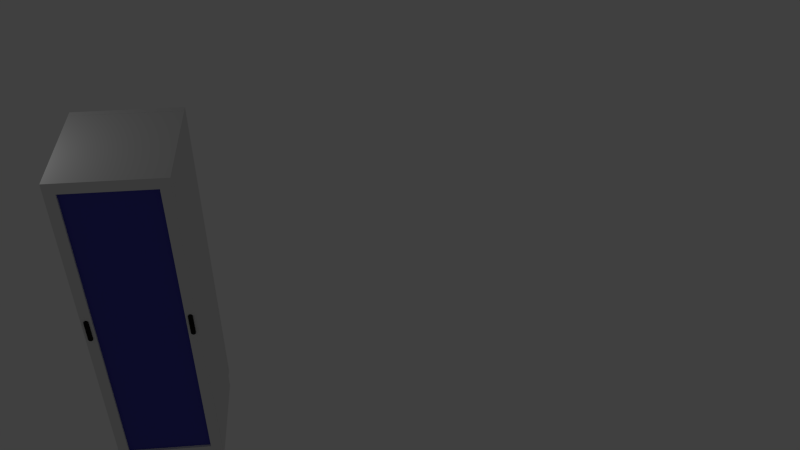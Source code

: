 # Source: serverschrank.blend  (saved by Blender 2.71.0; exported with 4.5.12 LTS)
import bpy
from mathutils import Matrix  # noqa: F401  (used for matrix-valued properties, if any)

bpy.ops.wm.read_factory_settings(use_empty=True)
scene = bpy.context.scene
scene.name = 'Scene'

# ---- collections
col_collection_1 = bpy.data.collections.new('Collection 1'); scene.collection.children.link(col_collection_1)

# ---- materials (node trees are filled in below, after node groups)
mat_body_material = bpy.data.materials.new('Body_Material')
mat_body_material.alpha_threshold = 0.0
mat_body_material.use_transparent_shadow = False
mat_body_material.roughness = 0.5
mat_body_material.line_color = (0.0, 0.0, 0.0, 1.0)
mat_door_grid = bpy.data.materials.new('Door_Grid')
mat_door_grid.alpha_threshold = 0.0
mat_door_grid.use_transparent_shadow = False
mat_door_grid.diffuse_color = (0.07318, 0.07184, 0.4292, 1.0)
mat_door_grid.roughness = 0.5
mat_door_grid.line_color = (0.0, 0.0, 0.0, 1.0)
mat_server_schrank_socket = bpy.data.materials.new('server_schrank_socket')
mat_server_schrank_socket.alpha_threshold = 0.0
mat_server_schrank_socket.use_transparent_shadow = False
mat_server_schrank_socket.diffuse_color = (0.06072, 0.06072, 0.06072, 1.0)
mat_server_schrank_socket.roughness = 0.5
mat_server_schrank_socket.line_color = (0.0, 0.0, 0.0, 1.0)
mat_door_lock = bpy.data.materials.new('Door_lock')
mat_door_lock.alpha_threshold = 0.0
mat_door_lock.use_transparent_shadow = False
mat_door_lock.diffuse_color = (0.01467, 0.01467, 0.01467, 1.0)
mat_door_lock.roughness = 0.5
mat_door_lock.line_color = (0.0, 0.0, 0.0, 1.0)

# ---- material node trees

# ---- world
world_world = bpy.data.worlds.new('World'); scene.world = world_world
world_world.color = (0.05088, 0.05088, 0.05088)
world_world.use_sun_shadow = False
world_world.sun_shadow_jitter_overblur = 0.0
world_world.cycles.sampling_method = 'MANUAL'
world_world.cycles.sample_map_resolution = 256

# ---- cameras
cam_camera = bpy.data.cameras.new('Camera')
cam_camera.clip_end = 100.0
cam_camera.lens = 35.0
cam_camera.sensor_width = 32.0
cam_camera.sensor_height = 18.0
cam_camera.ortho_scale = 7.314
cam_camera.dof.focus_distance = 0.0
cam_camera.dof.aperture_fstop = 128.0

# ---- lights
light_lamp = bpy.data.lights.new('Lamp', 'POINT')
light_lamp.transmission_factor = 0.0
light_lamp.cutoff_distance = 30.0
light_lamp.energy = 100.0
light_lamp.shadow_buffer_clip_start = 1.001
light_lamp.shadow_soft_size = 0.1
light_lamp.shadow_maximum_resolution = 0.006
light_lamp.use_absolute_resolution = True
light_lamp.cycles.use_multiple_importance_sampling = False

# ---- meshes
me_cube_002 = bpy.data.meshes.new('Cube.002')
me_cube_002.from_pydata([(1.389, -4.837, 0.9951), (-1.389, -4.837, 0.9951), (1.389, 4.799, 0.9951), (-1.389, 4.799, 0.9951)], [], [(0, 2, 3, 1)])
_uv = me_cube_002.uv_layers.new(name='UVMap')
_uv.uv.foreach_set('vector', [1.0, 0.0, 1.0, 1.0, 9.51e-05, 0.9999, 9.498e-05, 9.533e-05])
me_cube_002.materials.append(mat_body_material)
me_cube_002.use_remesh_preserve_volume = False
me_cube_002.use_remesh_preserve_attributes = False
me_cube_002.use_mirror_vertex_groups = False
me_cube_002.update()
me_cube_001 = bpy.data.meshes.new('Cube.001')
me_cube_001.from_pydata([(1.389, -4.837, -1.15), (-1.389, -4.837, -1.15), (1.389, 4.799, -1.15), (-1.389, 4.799, -1.15)], [], [(2, 0, 1, 3)])
_uv = me_cube_001.uv_layers.new(name='UVMap')
_uv.uv.foreach_set('vector', [9.498e-05, 0.9999, 9.51e-05, 9.51e-05, 1.0, 0.0, 1.0, 1.0])
me_cube_001.materials.append(mat_body_material)
me_cube_001.use_remesh_preserve_volume = False
me_cube_001.use_remesh_preserve_attributes = False
me_cube_001.use_mirror_vertex_groups = False
me_cube_001.update()
me_cube = bpy.data.meshes.new('Cube')
me_cube.from_pydata([(1.5, -4.915, -1.554), (1.5, -4.915, 1.446), (-1.5, -4.915, 1.446), (-1.5, -4.915, -1.554), (1.5, 5.085, -1.554), (1.5, 5.085, 1.446), (-1.5, 5.085, 1.446), (-1.5, 5.085, -1.554), (1.377, -4.628, -1.554), (-1.377, -4.628, -1.554), (1.377, 4.799, -1.554), (-1.377, 4.799, -1.554), (1.42, -4.606, 1.446), (-1.42, -4.606, 1.446), (1.42, 4.776, 1.446), (-1.42, 4.776, 1.446), (1.5, -4.915, -1.473), (1.5, -4.915, 1.366), (-1.5, -4.915, 1.366), (-1.5, -4.915, -1.473), (1.5, -5.329, -1.473), (1.5, -5.329, 1.366), (-1.5, -5.329, 1.366), (-1.5, -5.329, -1.473), (1.42, -4.606, 1.281), (-1.42, -4.606, 1.281), (1.42, 4.776, 1.281), (-1.42, 4.776, 1.281), (1.377, -4.628, -1.336), (-1.377, -4.628, -1.336), (1.377, 4.799, -1.336), (-1.377, 4.799, -1.336)], [], [(2, 3, 19, 18), (4, 7, 6, 5), (0, 4, 5, 1), (7, 4, 10, 11), (2, 6, 7, 3), (3, 7, 11, 9), (4, 0, 8, 10), (0, 3, 9, 8), (5, 6, 15, 14), (6, 2, 13, 15), (1, 5, 14, 12), (2, 1, 12, 13), (18, 19, 23, 22), (1, 2, 18, 17), (3, 0, 16, 19), (0, 1, 17, 16), (17, 18, 22, 21), (19, 16, 20, 23), (16, 17, 21, 20), (14, 15, 27, 26), (15, 13, 25, 27), (12, 14, 26, 24), (13, 12, 24, 25), (11, 10, 30, 31), (9, 11, 31, 29), (10, 8, 28, 30), (8, 9, 29, 28)])
_uv = me_cube.uv_layers.new(name='UVMap')
_uv.uv.foreach_set('vector', [0.1719, 0.3672, 0.3594, 0.3672, 0.332, 0.3828, 0.1992, 0.3828, 0.75, 0.6016, 0.4922, 0.6016, 0.4922, 0.3477, 0.75, 0.3477, 0.3594, 0.6055, 0.3594, 0.9609, 0.1719, 0.9609, 0.1719, 0.6055, 0.4922, 0.6016, 0.75, 0.6016, 0.7383, 0.6094, 0.5039, 0.6094, 0.1719, 0.3672, 0.1719, 0.01953, 0.3594, 0.02148, 0.3594, 0.3672, 0.3594, 0.3672, 0.3594, 0.02148, 0.4102, 0.0625, 0.4102, 0.3398, 0.3594, 0.9609, 0.3594, 0.6055, 0.4102, 0.6406, 0.4102, 0.9297, 0.3594, 0.6055, 0.3594, 0.3672, 0.4102, 0.4023, 0.4102, 0.5742, 0.75, 0.3477, 0.4922, 0.3477, 0.5, 0.3398, 0.7422, 0.3398, 0.1719, 0.01953, 0.1719, 0.3672, 0.125, 0.3398, 0.125, 0.0625, 0.1719, 0.6055, 0.1719, 0.9609, 0.125, 0.9297, 0.125, 0.6406, 0.1719, 0.3672, 0.1719, 0.6055, 0.125, 0.5742, 0.125, 0.4023, 0.9727, 0.2578, 0.9727, 0.5, 0.9316, 0.5, 0.9316, 0.2578, 0.1719, 0.6055, 0.1719, 0.3672, 0.1992, 0.3828, 0.1992, 0.5977, 0.3594, 0.3672, 0.3594, 0.6055, 0.332, 0.5977, 0.332, 0.3828, 0.3594, 0.6055, 0.1719, 0.6055, 0.1992, 0.5977, 0.332, 0.5977, 0.9727, 0.0, 0.9727, 0.2578, 0.9316, 0.2578, 0.9316, 0.0, 0.9727, 0.5, 0.9727, 0.7578, 0.9316, 0.7578, 0.9316, 0.5, 0.9727, 0.7578, 0.9727, 1.0, 0.9316, 1.0, 0.9316, 0.7578, 0.7422, 0.3398, 0.5, 0.3398, 0.5, 0.3242, 0.7422, 0.3242, 0.125, 0.0625, 0.125, 0.3398, 0.1016, 0.3398, 0.1016, 0.0625, 0.125, 0.6406, 0.125, 0.9297, 0.1016, 0.9297, 0.1016, 0.6406, 0.125, 0.4023, 0.125, 0.5742, 0.1016, 0.5742, 0.1016, 0.4023, 0.5039, 0.6094, 0.7383, 0.6094, 0.7383, 0.6289, 0.5039, 0.6289, 0.4102, 0.3398, 0.4102, 0.0625, 0.4336, 0.0625, 0.4336, 0.3398, 0.4102, 0.9297, 0.4102, 0.6406, 0.4336, 0.6406, 0.4336, 0.9297, 0.4102, 0.5742, 0.4102, 0.4023, 0.4336, 0.4023, 0.4336, 0.5742])
me_cube.materials.append(mat_body_material)
me_cube.use_remesh_preserve_volume = False
me_cube.use_remesh_preserve_attributes = False
me_cube.use_mirror_vertex_groups = False
me_cube.update()
me_cube_006 = bpy.data.meshes.new('Cube.006')
me_cube_006.from_pydata([(1.0, -1.13, -1.001), (-1.0, -1.13, -1.001), (1.0, -1.13, 0.999), (-1.0, -1.13, 0.999), (0.8051, -1.13, -0.9392), (-0.8051, -1.13, -0.9392), (0.8051, -1.13, 0.9372), (-0.8051, -1.13, 0.9372), (1.0, -1.0, -1.001), (-1.0, -1.0, -1.001), (1.0, -1.0, 0.999), (-1.0, -1.0, 0.999), (0.8051, -1.082, -0.9392), (-0.8051, -1.082, -0.9392), (0.8051, -1.082, 0.9372), (-0.8051, -1.082, 0.9372), (-0.8956, -1.114, 0.1334), (-0.8956, -1.159, 0.1334), (-0.8709, -1.114, 0.1309), (-0.8709, -1.159, 0.1309), (-0.8528, -1.114, -0.0003882), (-0.8528, -1.159, -0.0003882), (-0.9203, -1.114, -0.007149), (-0.9203, -1.159, -0.007149), (-0.9386, -1.114, 0.008847), (-0.9386, -1.159, 0.008847), (-0.9384, -1.159, 0.1241), (-0.9203, -1.114, 0.1309), (-0.9203, -1.159, 0.1309), (-0.8528, -1.114, 0.1241), (-0.8528, -1.159, 0.1241), (-0.8526, -1.114, 0.008847), (-0.8526, -1.159, 0.008847), (-0.8709, -1.114, -0.007149), (-0.8709, -1.159, -0.007149), (-0.8956, -1.114, -0.009624), (-0.8956, -1.159, -0.009624), (-0.9384, -1.114, -0.0003882), (-0.9384, -1.159, -0.0003882), (-0.9384, -1.114, 0.1241), (0.9065, -1.159, 0.1334), (0.9065, -1.114, 0.1334), (0.9313, -1.114, 0.1309), (0.9313, -1.159, 0.1309), (0.9494, -1.114, 0.1241), (0.9494, -1.159, 0.1241), (0.9496, -1.114, 0.008847), (0.9496, -1.159, 0.008847), (0.9494, -1.114, -0.0003882), (0.9494, -1.159, -0.0003882), (0.9313, -1.114, -0.007149), (0.9313, -1.159, -0.007149), (0.9065, -1.114, -0.009624), (0.9065, -1.159, -0.009624), (0.8818, -1.114, -0.007149), (0.8818, -1.159, -0.007149), (0.8637, -1.114, -0.0003882), (0.8637, -1.159, -0.0003882), (0.8635, -1.114, 0.008847), (0.8635, -1.159, 0.008847), (0.8637, -1.114, 0.1241), (0.8637, -1.159, 0.1241), (0.8818, -1.114, 0.1309), (0.8818, -1.159, 0.1309)], [], [(2, 3, 7, 6), (3, 1, 5, 7), (0, 2, 6, 4), (1, 0, 4, 5), (3, 2, 10, 11), (1, 3, 11, 9), (2, 0, 8, 10), (0, 1, 9, 8), (6, 7, 15, 14), (7, 5, 13, 15), (4, 6, 14, 12), (5, 4, 12, 13), (13, 12, 14, 15), (46, 47, 49, 48), (16, 17, 19, 18), (41, 42, 44, 46, 48, 50, 52, 54, 56, 58, 60, 62), (50, 51, 53, 52), (52, 53, 55, 54), (54, 55, 57, 56), (33, 34, 36, 35), (56, 57, 59, 58), (58, 59, 61, 60), (29, 30, 32, 31), (27, 28, 17, 16), (48, 49, 51, 50), (44, 45, 47, 46), (60, 61, 63, 62), (42, 43, 45, 44), (62, 63, 40, 41), (41, 40, 43, 42), (43, 40, 63, 61, 59, 57, 55, 53, 51, 49, 47, 45), (24, 25, 26, 39), (37, 38, 25, 24), (18, 19, 30, 29), (22, 23, 38, 37), (35, 36, 23, 22), (31, 32, 21, 20), (20, 21, 34, 33), (16, 18, 29, 31, 20, 33, 35, 22, 37, 24, 39, 27), (39, 26, 28, 27), (19, 17, 28, 26, 25, 38, 23, 36, 34, 21, 32, 30)])
me_cube_006.polygons.foreach_set('use_smooth', [1, 1, 1, 1, 1, 1, 1, 1, 1, 1, 1, 1, 1, 0, 0, 0, 0, 0, 0, 0, 0, 0, 0, 0, 0, 0, 0, 0, 0, 0, 0, 0, 0, 0, 0, 0, 0, 0, 0, 0, 0])
me_cube_006.polygons.foreach_set('material_index', [0, 0, 0, 0, 0, 0, 0, 0, 0, 0, 0, 0, 1, 3, 3, 3, 3, 3, 3, 3, 3, 3, 3, 3, 3, 3, 3, 3, 3, 3, 3, 3, 3, 3, 3, 3, 3, 3, 3, 3, 3])
_uv = me_cube_006.uv_layers.new(name='UVMap')
_uv.uv.foreach_set('vector', [0.4531, 0.9766, 0.08203, 0.9766, 0.1172, 0.957, 0.4219, 0.957, 0.08203, 0.9766, 0.08203, 0.02344, 0.1172, 0.04297, 0.1172, 0.957, 0.4531, 0.02344, 0.4531, 0.9766, 0.4219, 0.957, 0.4219, 0.04297, 0.08203, 0.02344, 0.4531, 0.02344, 0.4219, 0.04297, 0.1172, 0.04297, 0.08203, 0.9766, 0.4531, 0.9766, 0.4805, 0.9961, 0.05469, 0.9961, 0.08203, 0.02344, 0.08203, 0.9766, 0.05469, 0.9961, 0.05469, 0.0, 0.4531, 0.9766, 0.4531, 0.02344, 0.4805, 0.0, 0.4805, 0.9961, 0.4531, 0.02344, 0.08203, 0.02344, 0.05469, 0.0, 0.4805, 0.0, 0.4219, 0.957, 0.1172, 0.957, 0.1445, 0.9453, 0.4023, 0.9453, 0.1172, 0.957, 0.1172, 0.04297, 0.1445, 0.05469, 0.1445, 0.9453, 0.4219, 0.04297, 0.4219, 0.957, 0.4023, 0.9453, 0.4023, 0.05469, 0.1172, 0.04297, 0.4219, 0.04297, 0.4023, 0.05469, 0.1445, 0.05469, 0.6406, 0.0, 0.9999, 0.0001008, 1.0, 1.0, 0.6406, 1.0, 0.0, 0.0, 0.0, 0.0, 0.0, 0.0, 0.0, 0.0, 0.0, 0.0, 0.0, 0.0, 0.0, 0.0, 0.0, 0.0, 0.0, 0.0, 0.0, 0.0, 0.0, 0.0, 0.0, 0.0, 0.0, 0.0, 0.0, 0.0, 0.0, 0.0, 0.0, 0.0, 0.0, 0.0, 0.0, 0.0, 0.0, 0.0, 0.0, 0.0, 0.0, 0.0, 0.0, 0.0, 0.0, 0.0, 0.0, 0.0, 0.0, 0.0, 0.0, 0.0, 0.0, 0.0, 0.0, 0.0, 0.0, 0.0, 0.0, 0.0, 0.0, 0.0, 0.0, 0.0, 0.0, 0.0, 0.0, 0.0, 0.0, 0.0, 0.0, 0.0, 0.0, 0.0, 0.0, 0.0, 0.0, 0.0, 0.0, 0.0, 0.0, 0.0, 0.0, 0.0, 0.0, 0.0, 0.0, 0.0, 0.0, 0.0, 0.0, 0.0, 0.0, 0.0, 0.0, 0.0, 0.0, 0.0, 0.0, 0.0, 0.0, 0.0, 0.0, 0.0, 0.0, 0.0, 0.0, 0.0, 0.0, 0.0, 0.0, 0.0, 0.0, 0.0, 0.0, 0.0, 0.0, 0.0, 0.0, 0.0, 0.0, 0.0, 0.0, 0.0, 0.0, 0.0, 0.0, 0.0, 0.0, 0.0, 0.0, 0.0, 0.0, 0.0, 0.0, 0.0, 0.0, 0.0, 0.0, 0.0, 0.0, 0.0, 0.0, 0.0, 0.0, 0.0, 0.0, 0.0, 0.0, 0.0, 0.0, 0.0, 0.0, 0.0, 0.0, 0.0, 0.0, 0.0, 0.0, 0.0, 0.0, 0.0, 0.0, 0.0, 0.0, 0.0, 0.0, 0.0, 0.0, 0.0, 0.0, 0.0, 0.0, 0.0, 0.0, 0.0, 0.0, 0.0, 0.0, 0.0, 0.0, 0.0, 0.0, 0.0, 0.0, 0.0, 0.0, 0.0, 0.0, 0.0, 0.0, 0.0, 0.0, 0.0, 0.0, 0.0, 0.0, 0.0, 0.0, 0.0, 0.0, 0.0, 0.0, 0.0, 0.0, 0.0, 0.0, 0.0, 0.0, 0.0, 0.0, 0.0, 0.0, 0.0, 0.0, 0.0, 0.0, 0.0, 0.0, 0.0, 0.0, 0.0, 0.0, 0.0, 0.0, 0.0, 0.0, 0.0, 0.0, 0.0, 0.0, 0.0, 0.0, 0.0, 0.0, 0.0, 0.0, 0.0, 0.0, 0.0, 0.0, 0.0, 0.0, 0.0, 0.0, 0.0, 0.0, 0.0, 0.0, 0.0, 0.0, 0.0, 0.0, 0.0, 0.0, 0.0, 0.0, 0.0, 0.0, 0.0, 0.0, 0.0, 0.0, 0.0, 0.0, 0.0, 0.0, 0.0, 0.0, 0.0, 0.0, 0.0, 0.0, 0.0, 0.0, 0.0, 0.0, 0.0, 0.0, 0.0, 0.0, 0.0, 0.0, 0.0, 0.0, 0.0, 0.0, 0.0])
me_cube_006.materials.append(mat_body_material)
me_cube_006.materials.append(mat_door_grid)
me_cube_006.materials.append(mat_server_schrank_socket)
me_cube_006.materials.append(mat_door_lock)
me_cube_006.use_remesh_preserve_volume = False
me_cube_006.use_remesh_preserve_attributes = False
me_cube_006.use_mirror_vertex_groups = False
me_cube_006.update()
me_cube_005 = bpy.data.meshes.new('Cube.005')
me_cube_005.from_pydata([(-0.8956, -1.15, 0.1334), (-0.8956, -1.113, 0.1334), (-0.8709, -1.15, 0.1309), (-0.8709, -1.113, 0.1309), (-0.8528, -1.15, -0.0003883), (-0.8528, -1.113, -0.0003883), (-0.9203, -1.15, -0.007149), (-0.9203, -1.113, -0.007149), (-0.9386, -1.15, 0.008847), (-0.9386, -1.113, 0.008847), (-0.9384, -1.113, 0.1241), (-0.9203, -1.15, 0.1309), (-0.9203, -1.113, 0.1309), (-0.8528, -1.15, 0.1241), (-0.8528, -1.113, 0.1241), (-0.8526, -1.15, 0.008847), (-0.8526, -1.113, 0.008847), (-0.8709, -1.15, -0.007149), (-0.8709, -1.113, -0.007149), (-0.8956, -1.15, -0.009624), (-0.8956, -1.113, -0.009624), (-0.9384, -1.15, -0.0003883), (-0.9384, -1.113, -0.0003883), (-0.9384, -1.15, 0.1241), (0.9065, -1.113, 0.1334), (0.9065, -1.15, 0.1334), (0.9313, -1.15, 0.1309), (0.9313, -1.113, 0.1309), (0.9494, -1.15, 0.1241), (0.9494, -1.113, 0.1241), (0.9496, -1.15, 0.008847), (0.9496, -1.113, 0.008847), (0.9494, -1.15, -0.0003886), (0.9494, -1.113, -0.0003886), (0.9313, -1.15, -0.007149), (0.9313, -1.113, -0.007149), (0.9065, -1.15, -0.009624), (0.9065, -1.113, -0.009624), (0.8818, -1.15, -0.007149), (0.8818, -1.113, -0.007149), (0.8637, -1.15, -0.0003886), (0.8637, -1.113, -0.0003886), (0.8635, -1.15, 0.008847), (0.8635, -1.113, 0.008847), (0.8637, -1.15, 0.1241), (0.8637, -1.113, 0.1241), (0.8818, -1.15, 0.1309), (0.8818, -1.113, 0.1309), (1.0, -1.13, -1.001), (-1.0, -1.13, -1.001), (1.0, -1.13, 0.999), (-1.0, -1.13, 0.999), (0.8051, -1.13, -0.9392), (-0.8051, -1.13, -0.9392), (0.8051, -1.13, 0.9372), (-0.8051, -1.13, 0.9372), (1.0, -1.0, -1.001), (-1.0, -1.0, -1.001), (1.0, -1.0, 0.999), (-1.0, -1.0, 0.999), (0.8051, -1.082, -0.9392), (-0.8051, -1.082, -0.9392), (0.8051, -1.082, 0.9372), (-0.8051, -1.082, 0.9372)], [], [(30, 31, 33, 32), (0, 1, 3, 2), (25, 26, 28, 30, 32, 34, 36, 38, 40, 42, 44, 46), (34, 35, 37, 36), (36, 37, 39, 38), (38, 39, 41, 40), (17, 18, 20, 19), (40, 41, 43, 42), (42, 43, 45, 44), (13, 14, 16, 15), (11, 12, 1, 0), (32, 33, 35, 34), (28, 29, 31, 30), (44, 45, 47, 46), (26, 27, 29, 28), (46, 47, 24, 25), (25, 24, 27, 26), (27, 24, 47, 45, 43, 41, 39, 37, 35, 33, 31, 29), (8, 9, 10, 23), (21, 22, 9, 8), (2, 3, 14, 13), (6, 7, 22, 21), (19, 20, 7, 6), (15, 16, 5, 4), (4, 5, 18, 17), (0, 2, 13, 15, 4, 17, 19, 6, 21, 8, 23, 11), (23, 10, 12, 11), (3, 1, 12, 10, 9, 22, 7, 20, 18, 5, 16, 14), (50, 51, 55, 54), (51, 49, 53, 55), (48, 50, 54, 52), (49, 48, 52, 53), (51, 50, 58, 59), (49, 51, 59, 57), (50, 48, 56, 58), (48, 49, 57, 56), (54, 55, 63, 62), (55, 53, 61, 63), (52, 54, 62, 60), (53, 52, 60, 61), (61, 60, 62, 63)])
me_cube_005.polygons.foreach_set('use_smooth', [0, 0, 0, 0, 0, 0, 0, 0, 0, 0, 0, 0, 0, 0, 0, 0, 0, 0, 0, 0, 0, 0, 0, 0, 0, 0, 0, 0, 1, 1, 1, 1, 1, 1, 1, 1, 1, 1, 1, 1, 1])
me_cube_005.polygons.foreach_set('material_index', [3, 3, 3, 3, 3, 3, 3, 3, 3, 3, 3, 3, 3, 3, 3, 3, 3, 3, 3, 3, 3, 3, 3, 3, 3, 3, 3, 3, 0, 0, 0, 0, 0, 0, 0, 0, 0, 0, 0, 0, 1])
_uv = me_cube_005.uv_layers.new(name='UVMap')
_uv.uv.foreach_set('vector', [0.0, 0.0, 0.0, 0.0, 0.0, 0.0, 0.0, 0.0, 0.0, 0.0, 0.0, 0.0, 0.0, 0.0, 0.0, 0.0, 0.0, 0.0, 0.0, 0.0, 0.0, 0.0, 0.0, 0.0, 0.0, 0.0, 0.0, 0.0, 0.0, 0.0, 0.0, 0.0, 0.0, 0.0, 0.0, 0.0, 0.0, 0.0, 0.0, 0.0, 0.0, 0.0, 0.0, 0.0, 0.0, 0.0, 0.0, 0.0, 0.0, 0.0, 0.0, 0.0, 0.0, 0.0, 0.0, 0.0, 0.0, 0.0, 0.0, 0.0, 0.0, 0.0, 0.0, 0.0, 0.0, 0.0, 0.0, 0.0, 0.0, 0.0, 0.0, 0.0, 0.0, 0.0, 0.0, 0.0, 0.0, 0.0, 0.0, 0.0, 0.0, 0.0, 0.0, 0.0, 0.0, 0.0, 0.0, 0.0, 0.0, 0.0, 0.0, 0.0, 0.0, 0.0, 0.0, 0.0, 0.0, 0.0, 0.0, 0.0, 0.0, 0.0, 0.0, 0.0, 0.0, 0.0, 0.0, 0.0, 0.0, 0.0, 0.0, 0.0, 0.0, 0.0, 0.0, 0.0, 0.0, 0.0, 0.0, 0.0, 0.0, 0.0, 0.0, 0.0, 0.0, 0.0, 0.0, 0.0, 0.0, 0.0, 0.0, 0.0, 0.0, 0.0, 0.0, 0.0, 0.0, 0.0, 0.0, 0.0, 0.0, 0.0, 0.0, 0.0, 0.0, 0.0, 0.0, 0.0, 0.0, 0.0, 0.0, 0.0, 0.0, 0.0, 0.0, 0.0, 0.0, 0.0, 0.0, 0.0, 0.0, 0.0, 0.0, 0.0, 0.0, 0.0, 0.0, 0.0, 0.0, 0.0, 0.0, 0.0, 0.0, 0.0, 0.0, 0.0, 0.0, 0.0, 0.0, 0.0, 0.0, 0.0, 0.0, 0.0, 0.0, 0.0, 0.0, 0.0, 0.0, 0.0, 0.0, 0.0, 0.0, 0.0, 0.0, 0.0, 0.0, 0.0, 0.0, 0.0, 0.0, 0.0, 0.0, 0.0, 0.0, 0.0, 0.0, 0.0, 0.0, 0.0, 0.0, 0.0, 0.0, 0.0, 0.0, 0.0, 0.0, 0.0, 0.0, 0.0, 0.0, 0.0, 0.0, 0.0, 0.0, 0.0, 0.0, 0.0, 0.0, 0.0, 0.0, 0.0, 0.0, 0.0, 0.0, 0.0, 0.0, 0.0, 0.0, 0.0, 0.0, 0.0, 0.0, 0.0, 0.0, 0.0, 0.0, 0.0, 0.0, 0.0, 0.0, 0.0, 0.0, 0.0, 0.0, 0.0, 0.0, 0.0, 0.0, 0.0, 0.0, 0.0, 0.0, 0.0, 0.0, 0.0, 0.0, 0.0, 0.0, 0.0, 0.0, 0.0, 0.0, 0.0, 0.0, 0.0, 0.0, 0.0, 0.0, 0.0, 0.0, 0.0, 0.0, 0.0, 0.0, 0.0, 0.0, 0.0, 0.4531, 0.9766, 0.08203, 0.9766, 0.1172, 0.957, 0.4219, 0.957, 0.08203, 0.9766, 0.08203, 0.02344, 0.1172, 0.04297, 0.1172, 0.957, 0.4531, 0.02344, 0.4531, 0.9766, 0.4219, 0.957, 0.4219, 0.04297, 0.08203, 0.02344, 0.4531, 0.02344, 0.4219, 0.04297, 0.1172, 0.04297, 0.08203, 0.9766, 0.4531, 0.9766, 0.4805, 0.9961, 0.05469, 0.9961, 0.08203, 0.02344, 0.08203, 0.9766, 0.05469, 0.9961, 0.05469, 0.0, 0.4531, 0.9766, 0.4531, 0.02344, 0.4805, 0.0, 0.4805, 0.9961, 0.4531, 0.02344, 0.08203, 0.02344, 0.05469, 0.0, 0.4805, 0.0, 0.4219, 0.957, 0.1172, 0.957, 0.1445, 0.9453, 0.4023, 0.9453, 0.1172, 0.957, 0.1172, 0.04297, 0.1445, 0.05469, 0.1445, 0.9453, 0.4219, 0.04297, 0.4219, 0.957, 0.4023, 0.9453, 0.4023, 0.05469, 0.1172, 0.04297, 0.4219, 0.04297, 0.4023, 0.05469, 0.1445, 0.05469, 0.6406, 0.0, 0.9999, 0.0001008, 1.0, 1.0, 0.6406, 1.0])
me_cube_005.materials.append(mat_body_material)
me_cube_005.materials.append(mat_door_grid)
me_cube_005.materials.append(mat_server_schrank_socket)
me_cube_005.materials.append(mat_door_lock)
me_cube_005.use_remesh_preserve_volume = False
me_cube_005.use_remesh_preserve_attributes = False
me_cube_005.use_mirror_vertex_groups = False
me_cube_005.update()

# ---- objects
ob_server_frontside = bpy.data.objects.new('server_frontside', me_cube_002)
ob_server_backside = bpy.data.objects.new('server_backside', me_cube_001)
ob_serverschrank_body = bpy.data.objects.new('serverschrank_body', me_cube)
ob_serverschrank_body_front_door = bpy.data.objects.new('serverschrank_body_front_door', me_cube_006)
ob_serverschrank_body_back_door = bpy.data.objects.new('serverschrank_body_back_door', me_cube_005)
ob_lamp = bpy.data.objects.new('Lamp', light_lamp)
ob_camera = bpy.data.objects.new('Camera', cam_camera)

# ---- transforms, parenting, visibility, modifiers, constraints
ob_server_frontside.location = (0.0, 0.0, 0.0)
ob_server_frontside.rotation_euler = (1.571, -0.0, 0.0)
ob_server_frontside.lock_rotations_4d = False
ob_server_frontside.empty_display_type = 'ARROWS'
ob_server_frontside.lineart.crease_threshold = 0.0
_m = ob_server_frontside.modifiers.new('Bevel', 'BEVEL')
_m.width = 0.01
_m.width_pct = 0.01
_m.segments = 2
_m.limit_method = 'NONE'
_m.spread = 0.0
ob_server_backside.location = (0.0, 0.0, 0.0)
ob_server_backside.rotation_euler = (1.571, -0.0, 0.0)
ob_server_backside.lock_rotations_4d = False
ob_server_backside.empty_display_type = 'ARROWS'
ob_server_backside.lineart.crease_threshold = 0.0
_m = ob_server_backside.modifiers.new('Bevel', 'BEVEL')
_m.width = 0.01
_m.width_pct = 0.01
_m.segments = 2
_m.limit_method = 'NONE'
_m.spread = 0.0
ob_serverschrank_body.location = (0.0, 0.0, 0.0)
ob_serverschrank_body.rotation_euler = (1.571, -0.0, 0.0)
ob_serverschrank_body.lock_rotations_4d = False
ob_serverschrank_body.empty_display_type = 'ARROWS'
ob_serverschrank_body.lineart.crease_threshold = 0.0
_m = ob_serverschrank_body.modifiers.new('Solidify', 'SOLIDIFY')
_m.nonmanifold_thickness_mode = 'FIXED'
_m.nonmanifold_merge_threshold = 0.0003
ob_serverschrank_body_front_door.parent = ob_serverschrank_body
ob_serverschrank_body_front_door.location = (-9.537e-07, 0.0906, -0.05356)
ob_serverschrank_body_front_door.rotation_euler = (-1.571, 0.0, 0.0)
ob_serverschrank_body_front_door.scale = (1.5, 1.5, 5.0)
ob_serverschrank_body_front_door.lock_rotations_4d = False
ob_serverschrank_body_front_door.empty_display_type = 'ARROWS'
ob_serverschrank_body_front_door.lineart.crease_threshold = 0.0
_m = ob_serverschrank_body_front_door.modifiers.new('Bevel', 'BEVEL')
_m.show_render = False
_m.width = 0.016
_m.width_pct = 0.016
_m.segments = 2
_m.limit_method = 'NONE'
_m.spread = 0.0
_m = ob_serverschrank_body_front_door.modifiers.new('Solidify', 'SOLIDIFY')
_m.show_render = False
_m.nonmanifold_thickness_mode = 'FIXED'
_m.nonmanifold_merge_threshold = 0.0003
_m = ob_serverschrank_body_front_door.modifiers.new('EdgeSplit', 'EDGE_SPLIT')
_m.split_angle = 0.6981
ob_serverschrank_body_back_door.parent = ob_serverschrank_body
ob_serverschrank_body_back_door.location = (-1.776e-15, 0.0906, -0.05356)
ob_serverschrank_body_back_door.rotation_euler = (-1.571, -2.01e-15, 3.142)
ob_serverschrank_body_back_door.scale = (-1.5, -1.5, -5.0)
ob_serverschrank_body_back_door.lock_rotations_4d = False
ob_serverschrank_body_back_door.empty_display_type = 'ARROWS'
ob_serverschrank_body_back_door.lineart.crease_threshold = 0.0
_m = ob_serverschrank_body_back_door.modifiers.new('Bevel', 'BEVEL')
_m.show_render = False
_m.width = 0.016
_m.width_pct = 0.016
_m.segments = 2
_m.limit_method = 'NONE'
_m.spread = 0.0
_m = ob_serverschrank_body_back_door.modifiers.new('Solidify', 'SOLIDIFY')
_m.show_render = False
_m.nonmanifold_thickness_mode = 'FIXED'
_m.nonmanifold_merge_threshold = 0.0003
_m = ob_serverschrank_body_back_door.modifiers.new('EdgeSplit', 'EDGE_SPLIT')
_m.split_angle = 0.6807
ob_lamp.location = (4.076, 1.005, 5.904)
ob_lamp.rotation_euler = (0.6503, 0.05522, 1.866)
ob_lamp.lock_rotations_4d = False
ob_lamp.empty_display_type = 'ARROWS'
ob_lamp.color = (0.0, 0.0, 0.0, 0.0)
ob_lamp.lineart.crease_threshold = 0.0
ob_camera.location = (-5.259, 19.29, 16.53)
ob_camera.rotation_euler = (0.9273, -2.746e-05, -3.236)
ob_camera.lock_rotations_4d = False
ob_camera.empty_display_type = 'ARROWS'
ob_camera.color = (0.0, 0.0, 0.0, 0.0)
ob_camera.display_type = 'WIRE'
ob_camera.lineart.crease_threshold = 0.0

# ---- collection membership
col_collection_1.objects.link(ob_server_frontside)
col_collection_1.objects.link(ob_server_backside)
col_collection_1.objects.link(ob_serverschrank_body)
col_collection_1.objects.link(ob_serverschrank_body_front_door)
col_collection_1.objects.link(ob_serverschrank_body_back_door)
col_collection_1.objects.link(ob_lamp)
col_collection_1.objects.link(ob_camera)

# ---- scene / render settings (as saved in the file)
scene.camera = ob_camera
scene.frame_start = 1; scene.frame_end = 250; scene.frame_set(25)
scene.render.engine = 'BLENDER_EEVEE_NEXT'
scene.render.resolution_percentage = 50
scene.render.dither_intensity = 0.0
scene.cycles.use_denoising = False
scene.cycles.samples = 10
scene.cycles.sampling_pattern = 'TABULATED_SOBOL'
scene.cycles.light_sampling_threshold = 0.0
scene.cycles.use_adaptive_sampling = False
scene.cycles.use_light_tree = False
scene.cycles.blur_glossy = 0.0
scene.cycles.volume_bounces = 1
scene.cycles.pixel_filter_type = 'GAUSSIAN'
scene.cycles.sample_clamp_indirect = 0.0
scene.view_settings.view_transform = 'Standard'
bpy.context.view_layer.update()
